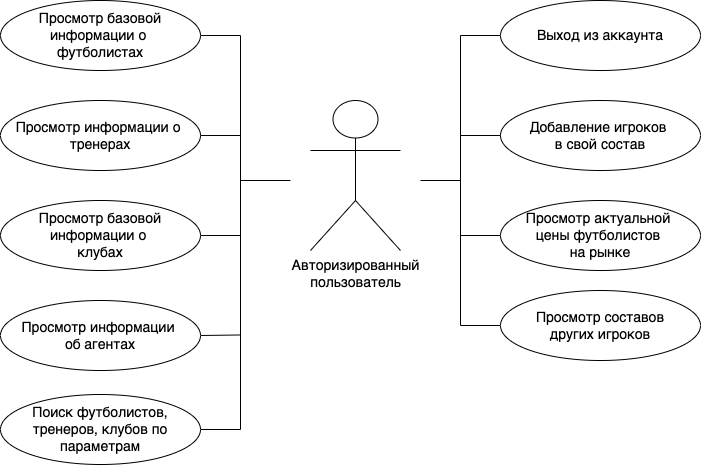

The diagram above was exported from draw.io. Its source (the exported page's mxGraphModel, read from the mxfile embedded in the PNG):
<mxGraphModel dx="865" dy="967" grid="1" gridSize="10" guides="1" tooltips="1" connect="1" arrows="1" fold="1" page="1" pageScale="1" pageWidth="827" pageHeight="1169" math="0" shadow="0">
  <root>
    <mxCell id="0" />
    <mxCell id="1" parent="0" />
    <mxCell id="2" value="&lt;span style=&quot;font-size: 14px&quot;&gt;Авторизированный&lt;br&gt;пользователь&lt;br&gt;&lt;br&gt;&lt;/span&gt;" style="shape=umlActor;verticalLabelPosition=bottom;verticalAlign=top;html=1;" parent="1" vertex="1">
      <mxGeometry x="390" y="220" width="90" height="150" as="geometry" />
    </mxCell>
    <mxCell id="10" style="edgeStyle=orthogonalEdgeStyle;rounded=0;html=1;fontSize=14;endArrow=none;endFill=0;strokeColor=default;exitX=0;exitY=0.5;exitDx=0;exitDy=0;entryX=0;entryY=0.5;entryDx=0;entryDy=0;" parent="1" source="13" target="3" edge="1">
      <mxGeometry relative="1" as="geometry">
        <Array as="points">
          <mxPoint x="540" y="155" />
          <mxPoint x="540" y="355" />
        </Array>
        <mxPoint x="570" y="155" as="sourcePoint" />
        <mxPoint x="570" y="355" as="targetPoint" />
      </mxGeometry>
    </mxCell>
    <mxCell id="3" value="Просмотр актуальной &lt;br&gt;цены&amp;nbsp;футболистов &lt;br&gt;на рынке" style="ellipse;whiteSpace=wrap;html=1;fontSize=14;" parent="1" vertex="1">
      <mxGeometry x="580" y="320" width="200" height="70" as="geometry" />
    </mxCell>
    <mxCell id="11" style="edgeStyle=orthogonalEdgeStyle;rounded=0;html=1;fontSize=14;endArrow=none;endFill=0;strokeColor=default;exitX=0;exitY=0.5;exitDx=0;exitDy=0;" parent="1" source="4" edge="1">
      <mxGeometry relative="1" as="geometry">
        <mxPoint x="540" y="255" as="targetPoint" />
        <mxPoint x="570" y="255" as="sourcePoint" />
      </mxGeometry>
    </mxCell>
    <mxCell id="4" value="Добавление игроков&amp;nbsp;&lt;br&gt;в свой состав" style="ellipse;whiteSpace=wrap;html=1;fontSize=14;" parent="1" vertex="1">
      <mxGeometry x="580" y="220" width="200" height="70" as="geometry" />
    </mxCell>
    <mxCell id="9" style="edgeStyle=orthogonalEdgeStyle;html=1;exitX=1;exitY=0.5;exitDx=0;exitDy=0;entryX=1;entryY=0.5;entryDx=0;entryDy=0;fontSize=14;strokeColor=default;rounded=0;endArrow=none;endFill=0;" parent="1" source="5" target="7" edge="1">
      <mxGeometry relative="1" as="geometry">
        <Array as="points">
          <mxPoint x="320" y="155" />
          <mxPoint x="320" y="355" />
        </Array>
      </mxGeometry>
    </mxCell>
    <mxCell id="5" value="Просмотр базовой информации о &lt;br&gt;футболистах" style="ellipse;whiteSpace=wrap;html=1;fontSize=14;" parent="1" vertex="1">
      <mxGeometry x="80" y="120" width="200" height="70" as="geometry" />
    </mxCell>
    <mxCell id="12" style="edgeStyle=orthogonalEdgeStyle;rounded=0;html=1;exitX=1;exitY=0.5;exitDx=0;exitDy=0;fontSize=14;endArrow=none;endFill=0;strokeColor=default;" parent="1" source="6" edge="1">
      <mxGeometry relative="1" as="geometry">
        <mxPoint x="320" y="255" as="targetPoint" />
      </mxGeometry>
    </mxCell>
    <mxCell id="6" value="Просмотр информации о &lt;br&gt;тренерах" style="ellipse;whiteSpace=wrap;html=1;fontSize=14;" parent="1" vertex="1">
      <mxGeometry x="80" y="220" width="200" height="70" as="geometry" />
    </mxCell>
    <mxCell id="7" value="Просмотр базовой информации о &lt;br&gt;клубах" style="ellipse;whiteSpace=wrap;html=1;fontSize=14;" parent="1" vertex="1">
      <mxGeometry x="80" y="320" width="200" height="70" as="geometry" />
    </mxCell>
    <mxCell id="15" style="edgeStyle=orthogonalEdgeStyle;html=1;exitX=1;exitY=0.5;exitDx=0;exitDy=0;rounded=0;endArrow=none;endFill=0;" parent="1" source="8" edge="1">
      <mxGeometry relative="1" as="geometry">
        <mxPoint x="370" y="300" as="targetPoint" />
        <Array as="points">
          <mxPoint x="320" y="549" />
          <mxPoint x="320" y="300" />
        </Array>
      </mxGeometry>
    </mxCell>
    <mxCell id="8" value="Поиск футболистов, тренеров, клубов по параметрам" style="ellipse;whiteSpace=wrap;html=1;fontSize=14;" parent="1" vertex="1">
      <mxGeometry x="80" y="514" width="200" height="70" as="geometry" />
    </mxCell>
    <mxCell id="13" value="Выход из аккаунта" style="ellipse;whiteSpace=wrap;html=1;fontSize=14;" parent="1" vertex="1">
      <mxGeometry x="580" y="120" width="200" height="70" as="geometry" />
    </mxCell>
    <mxCell id="16" style="edgeStyle=orthogonalEdgeStyle;rounded=0;html=1;exitX=0;exitY=0.5;exitDx=0;exitDy=0;endArrow=none;endFill=0;" parent="1" source="14" edge="1">
      <mxGeometry relative="1" as="geometry">
        <mxPoint x="500.0000000000001" y="300" as="targetPoint" />
        <Array as="points">
          <mxPoint x="540" y="445" />
          <mxPoint x="540" y="300" />
        </Array>
      </mxGeometry>
    </mxCell>
    <mxCell id="14" value="Просмотр составов&lt;br&gt;других игроков" style="ellipse;whiteSpace=wrap;html=1;fontSize=14;" parent="1" vertex="1">
      <mxGeometry x="580" y="410" width="200" height="70" as="geometry" />
    </mxCell>
    <mxCell id="18" style="edgeStyle=none;html=1;exitX=1;exitY=0.5;exitDx=0;exitDy=0;endArrow=none;endFill=0;" edge="1" parent="1" source="17">
      <mxGeometry relative="1" as="geometry">
        <mxPoint x="320" y="454.47058823529414" as="targetPoint" />
      </mxGeometry>
    </mxCell>
    <mxCell id="17" value="Просмотр информации &lt;br&gt;об агентах" style="ellipse;whiteSpace=wrap;html=1;fontSize=14;" vertex="1" parent="1">
      <mxGeometry x="80" y="420" width="200" height="70" as="geometry" />
    </mxCell>
  </root>
</mxGraphModel>